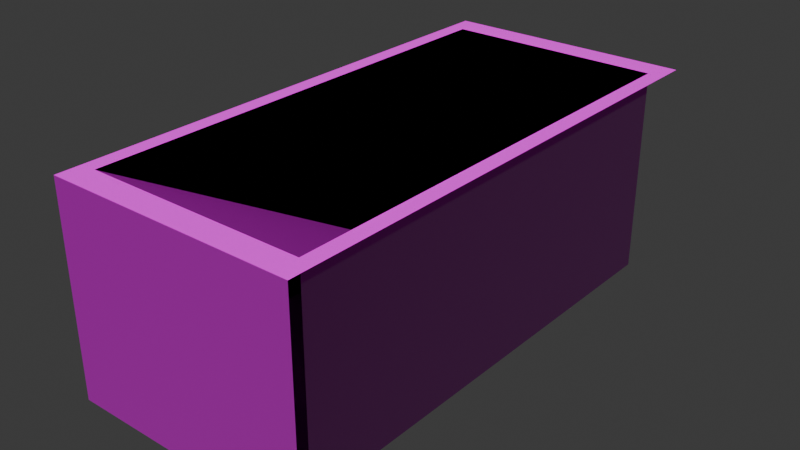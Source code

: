 # Source: dice_box_street.blend  (saved by Blender 4.0.36; exported with 4.5.12 LTS)
import bpy
from mathutils import Matrix  # noqa: F401  (used for matrix-valued properties, if any)

bpy.ops.wm.read_factory_settings(use_empty=True)
scene = bpy.context.scene
scene.name = 'Scene'

# ---- collections
col_collection = bpy.data.collections.new('Collection'); scene.collection.children.link(col_collection)

# ---- images (referenced by path relative to the original .blend; pixels are not part of the script)
import os
ASSET_DIR = os.environ.get("B2B_ASSET_DIR", "")  # directory of the original .blend (textures are referenced by path, not embedded)
HERE = os.path.dirname(os.path.abspath(__file__))  # packed textures are extracted next to this script under _unpacked/

def load_image(name, relpath, width, height, colorspace="sRGB"):
    """Load a texture the original file referenced (path relative to the .blend, or extracted next to this script)."""
    p = next((c for c in (os.path.join(HERE, relpath), os.path.join(ASSET_DIR, relpath)) if relpath and os.path.exists(c)), "")
    if p:
        img = bpy.data.images.load(p, check_existing=True)
        img.name = name
    else:  # same state as the original file: an image datablock whose file is absent (Cycles renders it pink)
        img = bpy.data.images.new(name, width, height)
        img.source = "FILE"
        img.filepath = "//" + (relpath or name)
    img.colorspace_settings.name = colorspace
    return img
img_brick_wall_albedo_png = load_image('brick_wall_albedo.png', 'brick_wall_albedo.png', 1024, 1024, 'sRGB')
img_brick_wall_rough_exr = load_image('brick_wall_rough.exr', 'brick_wall_rough.exr', 1024, 1024, 'Linear Rec.709')
img_brick_wall_normal_png = load_image('brick_wall_normal.png', 'brick_wall_normal.png', 1024, 1024, 'sRGB')
img_brick_wall_displace_exr = load_image('brick_wall_displace.exr', 'brick_wall_displace.exr', 1024, 1024, 'Linear Rec.709')
img_brick_wall_occlusion_exr = load_image('brick_wall_occlusion.exr', 'brick_wall_occlusion.exr', 1024, 1024, 'Linear Rec.709')
img_concrete_sidewalk_albedo_png = load_image('concrete_sidewalk_albedo.png', 'concrete_sidewalk_albedo.png', 1024, 1024, 'sRGB')
img_concrete_sidewalk_normal_png = load_image('concrete_sidewalk_normal.png', 'concrete_sidewalk_normal.png', 1024, 1024, 'sRGB')
img_concrete_sidewalk_displace_exr = load_image('concrete_sidewalk_displace.exr', 'concrete_sidewalk_displace.exr', 1024, 1024, 'Linear Rec.709')
img_road_rough_exr = load_image('road_rough.exr', 'road_rough.exr', 1024, 1024, 'Linear Rec.709')
img_road_albedo_png = load_image('road_albedo.png', 'road_albedo.png', 1024, 1024, 'sRGB')

# ---- materials (node trees are filled in below, after node groups)
mat_wallmaterial = bpy.data.materials.new('WallMaterial')
mat_wallmaterial.use_transparent_shadow = False
mat_topmaterial = bpy.data.materials.new('TopMaterial')
mat_topmaterial.use_transparent_shadow = False
mat_slopematerial = bpy.data.materials.new('SlopeMaterial')
mat_slopematerial.use_transparent_shadow = False

# ---- material node trees
mat_wallmaterial.use_nodes = True; mat_wallmaterial.node_tree.nodes.clear()
_N = mat_wallmaterial.node_tree.nodes; _L = mat_wallmaterial.node_tree.links
n0 = _N.new('ShaderNodeBsdfPrincipled'); n0.name = 'Principled BSDF'; n0.location = (10, 300)
n0.inputs[3].default_value = 1.45
n1 = _N.new('ShaderNodeTexImage'); n1.name = 'Image Texture'; n1.location = (-372, 283)
n1.hide = True
n1.image = img_brick_wall_albedo_png
n2 = _N.new('ShaderNodeTexImage'); n2.name = 'Image Texture.004'; n2.location = (-371, 240)
n2.hide = True
n2.image = img_brick_wall_rough_exr
n3 = _N.new('ShaderNodeNormalMap'); n3.name = 'Normal Map'; n3.location = (-194, 151)
n3.hide = True
n4 = _N.new('ShaderNodeTexImage'); n4.name = 'Image Texture.002'; n4.location = (-467, 154)
n4.hide = True
n4.image = img_brick_wall_normal_png
n5 = _N.new('ShaderNodeOutputMaterial'); n5.name = 'Material Output'; n5.location = (772, 305)
n6 = _N.new('ShaderNodeDisplacement'); n6.name = 'Displacement'; n6.location = (572, 217)
n6.hide = True
n6.inputs[2].default_value = 1.0
n7 = _N.new('ShaderNodeTexImage'); n7.name = 'Image Texture.001'; n7.location = (300, 213)
n7.hide = True
n7.image = img_brick_wall_displace_exr
n8 = _N.new('ShaderNodeTexImage'); n8.name = 'Image Texture.003'; n8.location = (-625, 13)
n8.hide = True
n8.image = img_brick_wall_occlusion_exr
n9 = _N.new('ShaderNodeAmbientOcclusion'); n9.name = 'Ambient Occlusion'; n9.location = (-225, 31)
_L.new(n0.outputs[0], n5.inputs[0])
_L.new(n1.outputs[0], n0.inputs[0])
_L.new(n4.outputs[0], n3.inputs[1])
_L.new(n3.outputs[0], n0.inputs[5])
_L.new(n2.outputs[1], n0.inputs[2])
_L.new(n7.outputs[1], n6.inputs[0])
_L.new(n6.outputs[0], n5.inputs[2])
_L.new(n8.outputs[0], n9.inputs[0])
n5.is_active_output = True
mat_topmaterial.use_nodes = True; mat_topmaterial.node_tree.nodes.clear()
_N = mat_topmaterial.node_tree.nodes; _L = mat_topmaterial.node_tree.links
n0 = _N.new('ShaderNodeBsdfPrincipled'); n0.name = 'Principled BSDF'; n0.location = (10, 300)
n0.inputs[2].default_value = 1.0
n0.inputs[3].default_value = 1.45
n1 = _N.new('ShaderNodeTexImage'); n1.name = 'Image Texture'; n1.location = (-324, 251)
n1.hide = True
n1.image = img_concrete_sidewalk_albedo_png
n2 = _N.new('ShaderNodeNormalMap'); n2.name = 'Normal Map'; n2.location = (-212, 140)
n2.hide = True
n3 = _N.new('ShaderNodeTexImage'); n3.name = 'Image Texture.001'; n3.location = (-478, 142)
n3.hide = True
n3.image = img_concrete_sidewalk_normal_png
n4 = _N.new('ShaderNodeOutputMaterial'); n4.name = 'Material Output'; n4.location = (801, 306)
n5 = _N.new('ShaderNodeDisplacement'); n5.name = 'Displacement'; n5.location = (599, 211)
n5.hide = True
n5.inputs[2].default_value = 1.0
n6 = _N.new('ShaderNodeTexImage'); n6.name = 'Image Texture.002'; n6.location = (318, 209)
n6.hide = True
n6.image = img_concrete_sidewalk_displace_exr
_L.new(n0.outputs[0], n4.inputs[0])
_L.new(n1.outputs[0], n0.inputs[0])
_L.new(n3.outputs[0], n2.inputs[1])
_L.new(n2.outputs[0], n0.inputs[5])
_L.new(n6.outputs[0], n5.inputs[0])
_L.new(n5.outputs[0], n4.inputs[2])
n4.is_active_output = True
mat_slopematerial.use_nodes = True; mat_slopematerial.node_tree.nodes.clear()
_N = mat_slopematerial.node_tree.nodes; _L = mat_slopematerial.node_tree.links
n0 = _N.new('ShaderNodeBsdfPrincipled'); n0.name = 'Principled BSDF'; n0.location = (10, 300)
n0.inputs[3].default_value = 1.45
n1 = _N.new('ShaderNodeOutputMaterial'); n1.name = 'Material Output'; n1.location = (300, 300)
n2 = _N.new('ShaderNodeTexImage'); n2.name = 'Image Texture.001'; n2.location = (-281, 201)
n2.hide = True
n2.image = img_road_rough_exr
n3 = _N.new('ShaderNodeTexImage'); n3.name = 'Image Texture'; n3.location = (-282, 249)
n3.hide = True
n3.image = img_road_albedo_png
_L.new(n0.outputs[0], n1.inputs[0])
_L.new(n3.outputs[0], n0.inputs[0])
_L.new(n2.outputs[0], n0.inputs[2])
n1.is_active_output = True

# ---- world
world_world = bpy.data.worlds.new('World'); scene.world = world_world
world_world.use_nodes = True; world_world.node_tree.nodes.clear()
_N = world_world.node_tree.nodes; _L = world_world.node_tree.links
n0 = _N.new('ShaderNodeOutputWorld'); n0.name = 'World Output'; n0.location = (300, 300)
n1 = _N.new('ShaderNodeBackground'); n1.name = 'Background'; n1.location = (10, 300)
n1.inputs[0].default_value = (0.05088, 0.05088, 0.05088, 1.0)
_L.new(n1.outputs[0], n0.inputs[0])
n0.is_active_output = True
world_world.color = (0.05088, 0.05088, 0.05088)
world_world.use_sun_shadow = False
world_world.sun_shadow_jitter_overblur = 0.0

# ---- meshes
me_cube_001 = bpy.data.meshes.new('Cube.001')
me_cube_001.from_pydata([(-2.398, -5.0, -2.0), (-2.098, -4.5, -1.95), (-2.398, -5.0, 2.0), (-2.098, 4.5, -1.95), (-2.398, 5.0, 2.0), (2.398, -5.0, -2.0), (2.098, -4.5, -1.95), (2.398, -5.0, 2.0), (2.098, 4.5, -1.95), (2.398, 5.0, 2.0), (2.098, 4.5, 2.0), (-2.098, 4.5, 2.0), (-2.098, -4.5, 2.0), (2.098, -4.5, 2.0), (-2.098, -4.5, -1.95), (-2.098, 4.5, -1.95), (2.098, -4.5, -1.95), (2.098, 4.5, -1.95), (2.098, 4.5, 2.0), (-2.098, 4.5, 2.0), (-2.098, -4.5, 2.0), (2.098, -4.5, 2.0), (2.108, -4.5, -1.95), (2.108, 4.5, -1.95), (2.108, 4.5, 2.0), (2.108, -4.5, 2.0), (-2.108, -4.5, -1.95), (-2.108, 4.5, -1.95), (-2.108, 4.5, 2.0), (-2.108, -4.5, 2.0), (-2.098, 4.51, -1.95), (2.098, 4.51, -1.95), (2.098, 4.51, 2.0), (-2.098, 4.51, 2.0)], [], [(5, 7, 2, 0), (12, 2, 7, 13), (13, 7, 9, 4, 2, 12, 11, 10), (12, 1, 3, 11), (11, 3, 8, 10), (8, 6, 13, 10), (3, 1, 6, 8), (20, 14, 15, 19), (19, 18, 17, 15), (17, 16, 21, 18), (23, 24, 25, 22), (29, 28, 27, 26), (33, 32, 31, 30)])
me_cube_001.polygons.foreach_set('material_index', [0, 1, 1, 0, 0, 0, 2, 0, 0, 0, 0, 0, 0])
_uv = me_cube_001.uv_layers.new(name='UVMap')
_uv.uv.foreach_set('vector', [0.993, -0.003149, 0.993, 0.6635, 0.1937, 0.6635, 0.1937, -0.003149, 0.1359, 0.2126, 0.01235, 0.006567, 1.988, 0.006567, 1.865, 0.2126, 1.865, 0.2126, 1.988, 0.006567, 1.988, 4.127, 0.01235, 4.127, 0.01235, 0.006567, 0.1359, 0.2126, 0.1359, 3.921, 1.865, 3.921, 0.3486, 0.3922, 0.5207, 0.3922, 0.5207, 0.7843, 0.3486, 0.7843, 0.6928, 0.3922, 0.8649, 0.3922, 0.8649, 0.6972, 0.6928, 0.6972, 0.6928, 0.3922, 0.6928, 0.7843, 0.5207, 0.7843, 0.5207, 0.3922, -0.1227, 0.6837, -0.1227, -2.001, 1.129, -2.001, 1.129, 0.6837, 0.8417, 0.6654, 0.8417, 0.00704, 2.342, 0.00704, 2.342, 0.6654, 0.1527, 0.6647, 0.8521, 0.6647, 0.8521, 0.006414, 0.1527, 0.006414, -1.338, 0.007316, 0.1622, 0.007315, 0.1622, 0.6656, -1.338, 0.6656, 0.1599, 0.006675, 0.1599, 0.665, -1.34, 0.665, -1.34, 0.006675, 2.339, 0.6658, 0.8394, 0.6658, 0.8394, 0.007483, 2.339, 0.007483, 0.8516, 0.6647, 0.1522, 0.6647, 0.1522, 0.006414, 0.8516, 0.006414])
me_cube_001.materials.append(mat_wallmaterial)
me_cube_001.materials.append(mat_topmaterial)
me_cube_001.materials.append(mat_slopematerial)
me_cube_001.materials.append(None)
me_cube_001.update()
me_plane = bpy.data.meshes.new('Plane')
me_plane.from_pydata([(-2.098, -4.504, 2.0), (2.098, -4.504, 2.0), (-2.098, 2.424, -2.0), (2.098, 2.424, -2.0)], [], [(0, 1, 3, 2)])
_uv = me_plane.uv_layers.new(name='UVMap')
_uv.uv.foreach_set('vector', [-0.2357, 0.08181, 1.248, 0.08181, 1.248, 1.777, -0.2357, 1.777])
me_plane.materials.append(mat_slopematerial)
me_plane.materials.append(mat_wallmaterial)
me_plane.materials.append(mat_topmaterial)
me_plane.update()

# ---- objects
ob_dicebox_col = bpy.data.objects.new('DiceBox-col', me_cube_001)
ob_boxslope_col = bpy.data.objects.new('BoxSlope-col', me_plane)

# ---- transforms, parenting, visibility, modifiers, constraints
ob_dicebox_col.location = (0.0, 0.0, 0.0)
ob_boxslope_col.location = (0.0, 0.0, 0.0)

# ---- collection membership
col_collection.objects.link(ob_dicebox_col)
col_collection.objects.link(ob_boxslope_col)

# ---- scene / render settings (as saved in the file)
scene.frame_start = 1; scene.frame_end = 250; scene.frame_set(1)
scene.render.engine = 'BLENDER_EEVEE_NEXT'
scene.cycles.sampling_pattern = 'TABULATED_SOBOL'
bpy.context.view_layer.update()

# ---- added for rendering (the .blend has no active camera and no usable light): camera, sun
cam_auto = bpy.data.cameras.new('AutoCamera')
cam_auto.lens = 50.0
cam_auto.sensor_width = 36.0
cam_auto.clip_end = 1000.0
ob_auto_camera = bpy.data.objects.new('AutoCamera', cam_auto)
scene.collection.objects.link(ob_auto_camera)
ob_auto_camera.location = (10.9082, -13.0898, 8.72656)
ob_auto_camera.rotation_euler = (1.09748, -7.21219e-08, 0.694738)
scene.camera = ob_auto_camera
light_auto_sun = bpy.data.lights.new('AutoSun', 'SUN')
light_auto_sun.energy = 3.0
light_auto_sun.angle = 0.0523599
ob_auto_sun = bpy.data.objects.new('AutoSun', light_auto_sun)
scene.collection.objects.link(ob_auto_sun)
ob_auto_sun.rotation_euler = (0.872665, 0.174533, 0.523599)
bpy.context.view_layer.update()
